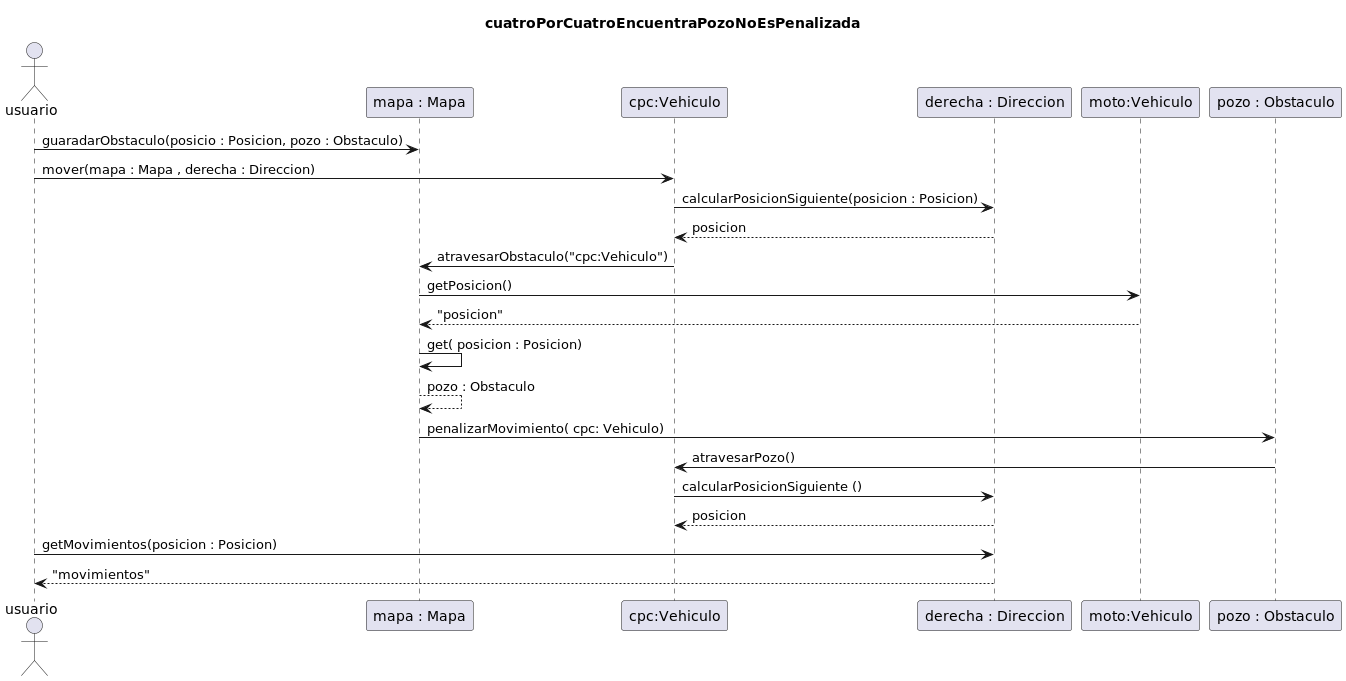

The diagram above was rendered by PlantUML. Its source (embedded in the PNG):
@startuml
title "cuatroPorCuatroEncuentraPozoNoEsPenalizada"

actor usuario 
usuario -> "mapa : Mapa" : guaradarObstaculo(posicio : Posicion, pozo : Obstaculo)
usuario -> "cpc:Vehiculo" : mover(mapa : Mapa , derecha : Direccion)
"cpc:Vehiculo" -> "derecha : Direccion" :calcularPosicionSiguiente(posicion : Posicion)
return posicion
"cpc:Vehiculo" -> "mapa : Mapa" : atravesarObstaculo("cpc:Vehiculo")
"mapa : Mapa" -> "moto:Vehiculo" : getPosicion()
return "posicion"
"mapa : Mapa" -> "mapa : Mapa" : get( posicion : Posicion)
return pozo : Obstaculo
"mapa : Mapa" -> "pozo : Obstaculo" : penalizarMovimiento( cpc: Vehiculo)
"pozo : Obstaculo" -> "cpc:Vehiculo" : atravesarPozo()
"cpc:Vehiculo" -> "derecha : Direccion" : calcularPosicionSiguiente ()
return posicion
usuario -> "derecha : Direccion" : getMovimientos(posicion : Posicion)
return "movimientos"
@enduml